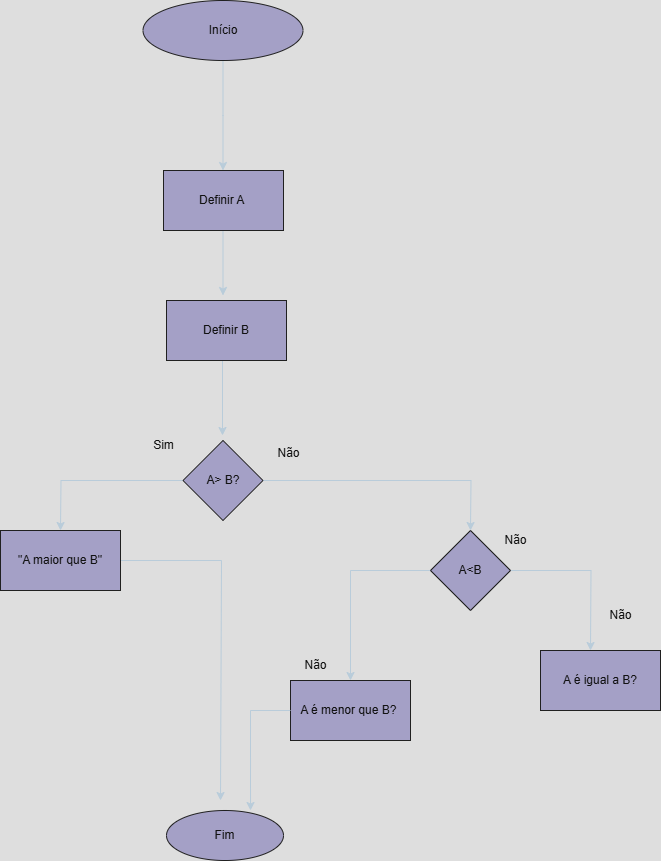

The diagram above was exported from draw.io. Its source (the exported page's mxGraphModel, read from the mxfile embedded in the PNG):
<mxGraphModel dx="1044" dy="527" grid="1" gridSize="10" guides="1" tooltips="1" connect="1" arrows="1" fold="1" page="1" pageScale="1" pageWidth="827" pageHeight="1169" math="0" shadow="0">
  <root>
    <mxCell id="0" />
    <mxCell id="1" parent="0" />
    <mxCell id="0y7e-UVX1rUA2tUDTeWM-2" style="edgeStyle=orthogonalEdgeStyle;rounded=0;orthogonalLoop=1;jettySize=auto;html=1;labelBackgroundColor=none;strokeColor=#182E3E;fontColor=default;" edge="1" parent="1" source="0y7e-UVX1rUA2tUDTeWM-1">
      <mxGeometry relative="1" as="geometry">
        <mxPoint x="402.5" y="200" as="targetPoint" />
      </mxGeometry>
    </mxCell>
    <mxCell id="0y7e-UVX1rUA2tUDTeWM-1" value="Início" style="ellipse;whiteSpace=wrap;html=1;labelBackgroundColor=none;fillColor=#56517E;strokeColor=#EEEEEE;fontColor=#FFFFFF;" vertex="1" parent="1">
      <mxGeometry x="322.5" y="30" width="160" height="60" as="geometry" />
    </mxCell>
    <mxCell id="TaFEMKLD9NUJnpV10LGX-2" value="" style="edgeStyle=orthogonalEdgeStyle;rounded=0;orthogonalLoop=1;jettySize=auto;html=1;labelBackgroundColor=none;strokeColor=#182E3E;fontColor=default;" edge="1" parent="1">
      <mxGeometry relative="1" as="geometry">
        <mxPoint x="402.5" y="250" as="sourcePoint" />
        <mxPoint x="402.5" y="325" as="targetPoint" />
      </mxGeometry>
    </mxCell>
    <mxCell id="TaFEMKLD9NUJnpV10LGX-4" value="" style="edgeStyle=orthogonalEdgeStyle;rounded=0;orthogonalLoop=1;jettySize=auto;html=1;labelBackgroundColor=none;strokeColor=#182E3E;fontColor=default;" edge="1" parent="1">
      <mxGeometry relative="1" as="geometry">
        <mxPoint x="402" y="385" as="sourcePoint" />
        <mxPoint x="402" y="465" as="targetPoint" />
      </mxGeometry>
    </mxCell>
    <mxCell id="4LWmoyB-bGqk-RjfQ2iL-2" value="Fim" style="ellipse;whiteSpace=wrap;html=1;labelBackgroundColor=none;fillColor=#56517E;strokeColor=#EEEEEE;fontColor=#FFFFFF;" vertex="1" parent="1">
      <mxGeometry x="346" y="840" width="117" height="50" as="geometry" />
    </mxCell>
    <mxCell id="4LWmoyB-bGqk-RjfQ2iL-3" value="Definir A&amp;nbsp;" style="rounded=0;whiteSpace=wrap;html=1;labelBackgroundColor=none;fillColor=#56517E;strokeColor=#EEEEEE;fontColor=#FFFFFF;" vertex="1" parent="1">
      <mxGeometry x="343" y="200" width="120" height="60" as="geometry" />
    </mxCell>
    <mxCell id="4LWmoyB-bGqk-RjfQ2iL-4" value="Definir B" style="rounded=0;whiteSpace=wrap;html=1;labelBackgroundColor=none;fillColor=#56517E;strokeColor=#EEEEEE;fontColor=#FFFFFF;" vertex="1" parent="1">
      <mxGeometry x="346" y="330" width="120" height="60" as="geometry" />
    </mxCell>
    <mxCell id="4LWmoyB-bGqk-RjfQ2iL-8" style="edgeStyle=orthogonalEdgeStyle;rounded=0;orthogonalLoop=1;jettySize=auto;html=1;labelBackgroundColor=none;strokeColor=#182E3E;fontColor=default;" edge="1" parent="1" source="4LWmoyB-bGqk-RjfQ2iL-5">
      <mxGeometry relative="1" as="geometry">
        <mxPoint x="240" y="560" as="targetPoint" />
      </mxGeometry>
    </mxCell>
    <mxCell id="4LWmoyB-bGqk-RjfQ2iL-11" value="" style="edgeStyle=orthogonalEdgeStyle;rounded=0;orthogonalLoop=1;jettySize=auto;html=1;labelBackgroundColor=none;strokeColor=#182E3E;fontColor=default;" edge="1" parent="1" source="4LWmoyB-bGqk-RjfQ2iL-5">
      <mxGeometry relative="1" as="geometry">
        <mxPoint x="650" y="560" as="targetPoint" />
      </mxGeometry>
    </mxCell>
    <mxCell id="4LWmoyB-bGqk-RjfQ2iL-5" value="A&amp;gt; B?" style="rhombus;whiteSpace=wrap;html=1;labelBackgroundColor=none;fillColor=#56517E;strokeColor=#EEEEEE;fontColor=#FFFFFF;" vertex="1" parent="1">
      <mxGeometry x="362.5" y="470" width="80" height="80" as="geometry" />
    </mxCell>
    <mxCell id="4LWmoyB-bGqk-RjfQ2iL-6" value="Sim" style="text;html=1;align=center;verticalAlign=middle;resizable=0;points=[];autosize=1;strokeColor=none;fillColor=none;labelBackgroundColor=none;fontColor=#FFFFFF;" vertex="1" parent="1">
      <mxGeometry x="322.5" y="460" width="40" height="30" as="geometry" />
    </mxCell>
    <mxCell id="4LWmoyB-bGqk-RjfQ2iL-7" value="Não" style="text;html=1;align=center;verticalAlign=middle;resizable=0;points=[];autosize=1;strokeColor=none;fillColor=none;labelBackgroundColor=none;fontColor=#FFFFFF;" vertex="1" parent="1">
      <mxGeometry x="442.5" y="468" width="50" height="30" as="geometry" />
    </mxCell>
    <mxCell id="4LWmoyB-bGqk-RjfQ2iL-24" style="edgeStyle=orthogonalEdgeStyle;rounded=0;orthogonalLoop=1;jettySize=auto;html=1;labelBackgroundColor=none;strokeColor=#182E3E;fontColor=default;" edge="1" parent="1" source="4LWmoyB-bGqk-RjfQ2iL-9">
      <mxGeometry relative="1" as="geometry">
        <mxPoint x="400" y="830" as="targetPoint" />
        <Array as="points">
          <mxPoint x="401" y="590" />
        </Array>
      </mxGeometry>
    </mxCell>
    <mxCell id="4LWmoyB-bGqk-RjfQ2iL-9" value="&quot;A maior que B&quot;" style="rounded=0;whiteSpace=wrap;html=1;labelBackgroundColor=none;fillColor=#56517E;strokeColor=#EEEEEE;fontColor=#FFFFFF;" vertex="1" parent="1">
      <mxGeometry x="180" y="560" width="120" height="60" as="geometry" />
    </mxCell>
    <mxCell id="4LWmoyB-bGqk-RjfQ2iL-18" style="edgeStyle=orthogonalEdgeStyle;rounded=0;orthogonalLoop=1;jettySize=auto;html=1;labelBackgroundColor=none;strokeColor=#182E3E;fontColor=default;" edge="1" parent="1" source="4LWmoyB-bGqk-RjfQ2iL-12">
      <mxGeometry relative="1" as="geometry">
        <mxPoint x="770" y="680" as="targetPoint" />
      </mxGeometry>
    </mxCell>
    <mxCell id="4LWmoyB-bGqk-RjfQ2iL-21" value="" style="edgeStyle=orthogonalEdgeStyle;rounded=0;orthogonalLoop=1;jettySize=auto;html=1;labelBackgroundColor=none;strokeColor=#182E3E;fontColor=default;" edge="1" parent="1" source="4LWmoyB-bGqk-RjfQ2iL-12" target="4LWmoyB-bGqk-RjfQ2iL-20">
      <mxGeometry relative="1" as="geometry">
        <Array as="points">
          <mxPoint x="530" y="600" />
        </Array>
      </mxGeometry>
    </mxCell>
    <mxCell id="4LWmoyB-bGqk-RjfQ2iL-12" value="A&amp;lt;B" style="rhombus;whiteSpace=wrap;html=1;labelBackgroundColor=none;fillColor=#56517E;strokeColor=#EEEEEE;fontColor=#FFFFFF;" vertex="1" parent="1">
      <mxGeometry x="610" y="560" width="80" height="80" as="geometry" />
    </mxCell>
    <mxCell id="4LWmoyB-bGqk-RjfQ2iL-13" value="Não" style="text;html=1;align=center;verticalAlign=middle;resizable=0;points=[];autosize=1;strokeColor=none;fillColor=none;labelBackgroundColor=none;fontColor=#FFFFFF;" vertex="1" parent="1">
      <mxGeometry x="670" y="555" width="50" height="30" as="geometry" />
    </mxCell>
    <mxCell id="4LWmoyB-bGqk-RjfQ2iL-19" value="A é igual a B?" style="rounded=0;whiteSpace=wrap;html=1;labelBackgroundColor=none;fillColor=#56517E;strokeColor=#EEEEEE;fontColor=#FFFFFF;" vertex="1" parent="1">
      <mxGeometry x="720" y="680" width="120" height="60" as="geometry" />
    </mxCell>
    <mxCell id="4LWmoyB-bGqk-RjfQ2iL-20" value="A é menor que B?&amp;nbsp;" style="whiteSpace=wrap;html=1;labelBackgroundColor=none;fillColor=#56517E;strokeColor=#EEEEEE;fontColor=#FFFFFF;" vertex="1" parent="1">
      <mxGeometry x="470" y="710" width="120" height="60" as="geometry" />
    </mxCell>
    <mxCell id="4LWmoyB-bGqk-RjfQ2iL-22" value="Não" style="text;html=1;align=center;verticalAlign=middle;resizable=0;points=[];autosize=1;strokeColor=none;fillColor=none;labelBackgroundColor=none;fontColor=#FFFFFF;" vertex="1" parent="1">
      <mxGeometry x="775" y="630" width="50" height="30" as="geometry" />
    </mxCell>
    <mxCell id="4LWmoyB-bGqk-RjfQ2iL-23" value="Não" style="text;html=1;align=center;verticalAlign=middle;resizable=0;points=[];autosize=1;strokeColor=none;fillColor=none;labelBackgroundColor=none;fontColor=#FFFFFF;" vertex="1" parent="1">
      <mxGeometry x="470" y="680" width="50" height="30" as="geometry" />
    </mxCell>
    <mxCell id="4LWmoyB-bGqk-RjfQ2iL-25" style="edgeStyle=orthogonalEdgeStyle;rounded=0;orthogonalLoop=1;jettySize=auto;html=1;entryX=0.718;entryY=0;entryDx=0;entryDy=0;entryPerimeter=0;labelBackgroundColor=none;strokeColor=#182E3E;fontColor=default;" edge="1" parent="1" source="4LWmoyB-bGqk-RjfQ2iL-20" target="4LWmoyB-bGqk-RjfQ2iL-2">
      <mxGeometry relative="1" as="geometry" />
    </mxCell>
  </root>
</mxGraphModel>